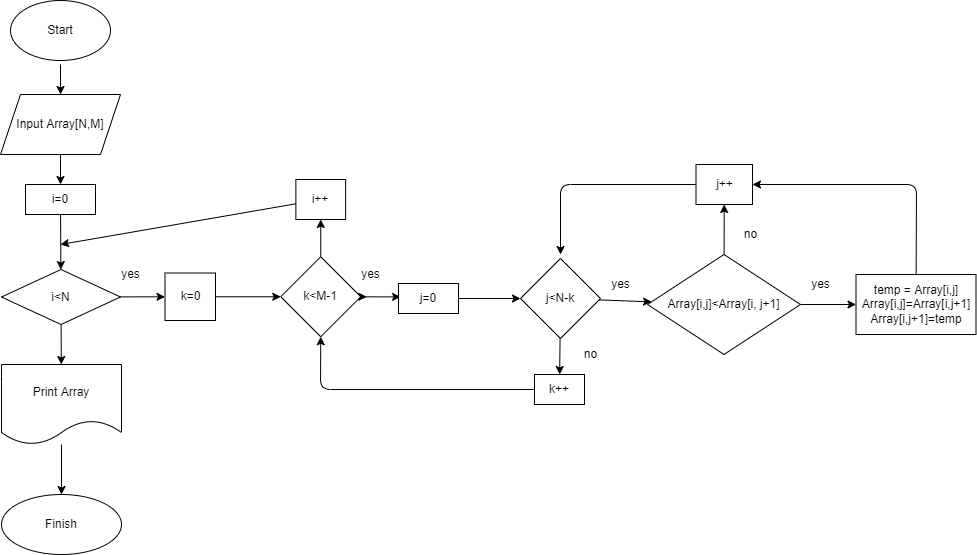

The diagram above was exported from draw.io. Its source (the exported page's mxGraphModel, read from the mxfile embedded in the PNG):
<mxGraphModel dx="796" dy="443" grid="1" gridSize="10" guides="1" tooltips="1" connect="1" arrows="1" fold="1" page="1" pageScale="1" pageWidth="827" pageHeight="1169" math="0" shadow="0">
  <root>
    <mxCell id="0" />
    <mxCell id="1" parent="0" />
    <mxCell id="5" value="" style="edgeStyle=none;html=1;" parent="1" target="4" edge="1">
      <mxGeometry relative="1" as="geometry">
        <mxPoint x="230" y="90" as="sourcePoint" />
      </mxGeometry>
    </mxCell>
    <mxCell id="3" value="Start" style="ellipse;whiteSpace=wrap;html=1;" parent="1" vertex="1">
      <mxGeometry x="180" y="26" width="100" height="60" as="geometry" />
    </mxCell>
    <mxCell id="7" value="" style="edgeStyle=none;html=1;" parent="1" source="4" target="6" edge="1">
      <mxGeometry relative="1" as="geometry" />
    </mxCell>
    <mxCell id="4" value="Input Array[N,M]" style="shape=parallelogram;perimeter=parallelogramPerimeter;whiteSpace=wrap;html=1;fixedSize=1;" parent="1" vertex="1">
      <mxGeometry x="170" y="120" width="120" height="60" as="geometry" />
    </mxCell>
    <mxCell id="9" value="" style="edgeStyle=none;html=1;" edge="1" parent="1" source="6" target="8">
      <mxGeometry relative="1" as="geometry" />
    </mxCell>
    <mxCell id="6" value="i=0" style="whiteSpace=wrap;html=1;" parent="1" vertex="1">
      <mxGeometry x="195" y="210" width="70" height="30" as="geometry" />
    </mxCell>
    <mxCell id="11" value="" style="edgeStyle=none;html=1;" edge="1" parent="1" source="8" target="10">
      <mxGeometry relative="1" as="geometry" />
    </mxCell>
    <mxCell id="49" value="" style="edgeStyle=none;html=1;" edge="1" parent="1" source="8" target="48">
      <mxGeometry relative="1" as="geometry" />
    </mxCell>
    <mxCell id="8" value="i&amp;lt;N" style="rhombus;whiteSpace=wrap;html=1;" vertex="1" parent="1">
      <mxGeometry x="171" y="295" width="119" height="55" as="geometry" />
    </mxCell>
    <mxCell id="13" value="" style="edgeStyle=none;html=1;" edge="1" parent="1" source="10" target="12">
      <mxGeometry relative="1" as="geometry" />
    </mxCell>
    <mxCell id="10" value="k=0" style="whiteSpace=wrap;html=1;" vertex="1" parent="1">
      <mxGeometry x="334.5" y="298.5" width="50.5" height="47.5" as="geometry" />
    </mxCell>
    <mxCell id="15" value="" style="edgeStyle=none;html=1;" edge="1" parent="1" source="12">
      <mxGeometry relative="1" as="geometry">
        <mxPoint x="536.25" y="322.25" as="targetPoint" />
      </mxGeometry>
    </mxCell>
    <mxCell id="21" value="" style="edgeStyle=none;html=1;" edge="1" parent="1" source="12">
      <mxGeometry relative="1" as="geometry">
        <mxPoint x="570.0833333333333" y="322.41666666666663" as="targetPoint" />
      </mxGeometry>
    </mxCell>
    <mxCell id="45" value="" style="edgeStyle=none;html=1;" edge="1" parent="1" source="12" target="44">
      <mxGeometry relative="1" as="geometry" />
    </mxCell>
    <mxCell id="12" value="k&amp;lt;M-1" style="rhombus;whiteSpace=wrap;html=1;" vertex="1" parent="1">
      <mxGeometry x="450.25" y="282.25" width="80" height="80" as="geometry" />
    </mxCell>
    <mxCell id="27" value="" style="edgeStyle=none;html=1;" edge="1" parent="1" source="14" target="26">
      <mxGeometry relative="1" as="geometry" />
    </mxCell>
    <mxCell id="40" value="" style="edgeStyle=none;html=1;" edge="1" parent="1" source="14" target="39">
      <mxGeometry relative="1" as="geometry" />
    </mxCell>
    <mxCell id="14" value="j&amp;lt;N-k" style="rhombus;whiteSpace=wrap;html=1;" vertex="1" parent="1">
      <mxGeometry x="690" y="284" width="80" height="80" as="geometry" />
    </mxCell>
    <mxCell id="16" value="yes" style="text;html=1;align=center;verticalAlign=middle;resizable=0;points=[];autosize=1;strokeColor=none;fillColor=none;" vertex="1" parent="1">
      <mxGeometry x="285" y="290" width="30" height="20" as="geometry" />
    </mxCell>
    <mxCell id="17" value="yes" style="text;html=1;align=center;verticalAlign=middle;resizable=0;points=[];autosize=1;strokeColor=none;fillColor=none;" vertex="1" parent="1">
      <mxGeometry x="525" y="290" width="30" height="20" as="geometry" />
    </mxCell>
    <mxCell id="23" value="" style="edgeStyle=none;html=1;" edge="1" parent="1" source="22" target="14">
      <mxGeometry relative="1" as="geometry" />
    </mxCell>
    <mxCell id="22" value="j=0" style="rounded=0;whiteSpace=wrap;html=1;" vertex="1" parent="1">
      <mxGeometry x="568" y="309" width="60" height="30" as="geometry" />
    </mxCell>
    <mxCell id="29" value="" style="edgeStyle=none;html=1;" edge="1" parent="1" source="26" target="28">
      <mxGeometry relative="1" as="geometry" />
    </mxCell>
    <mxCell id="33" value="" style="edgeStyle=none;html=1;" edge="1" parent="1" source="26" target="32">
      <mxGeometry relative="1" as="geometry" />
    </mxCell>
    <mxCell id="26" value="Array[i,j]&amp;lt;Array[i, j+1]" style="rhombus;whiteSpace=wrap;html=1;" vertex="1" parent="1">
      <mxGeometry x="817" y="280" width="153" height="100" as="geometry" />
    </mxCell>
    <mxCell id="36" value="" style="edgeStyle=none;html=1;entryX=1;entryY=0.5;entryDx=0;entryDy=0;" edge="1" parent="1" source="28" target="32">
      <mxGeometry relative="1" as="geometry">
        <mxPoint x="1086" y="140" as="targetPoint" />
        <Array as="points">
          <mxPoint x="1086" y="210" />
        </Array>
      </mxGeometry>
    </mxCell>
    <mxCell id="28" value="temp = Array[i,j]&lt;br&gt;Array[i,j]=Array[i,j+1]&lt;br&gt;Array[i,j+1]=temp" style="whiteSpace=wrap;html=1;" vertex="1" parent="1">
      <mxGeometry x="1025.5" y="300" width="120" height="60" as="geometry" />
    </mxCell>
    <mxCell id="30" value="yes" style="text;html=1;align=center;verticalAlign=middle;resizable=0;points=[];autosize=1;strokeColor=none;fillColor=none;" vertex="1" parent="1">
      <mxGeometry x="775" y="300" width="30" height="20" as="geometry" />
    </mxCell>
    <mxCell id="31" value="yes" style="text;html=1;align=center;verticalAlign=middle;resizable=0;points=[];autosize=1;strokeColor=none;fillColor=none;" vertex="1" parent="1">
      <mxGeometry x="975" y="300" width="30" height="20" as="geometry" />
    </mxCell>
    <mxCell id="38" value="" style="edgeStyle=none;html=1;" edge="1" parent="1" source="32">
      <mxGeometry relative="1" as="geometry">
        <mxPoint x="730" y="280" as="targetPoint" />
        <Array as="points">
          <mxPoint x="730" y="210" />
        </Array>
      </mxGeometry>
    </mxCell>
    <mxCell id="32" value="j++" style="whiteSpace=wrap;html=1;" vertex="1" parent="1">
      <mxGeometry x="865.5" y="190" width="56.5" height="40" as="geometry" />
    </mxCell>
    <mxCell id="34" value="no" style="text;html=1;align=center;verticalAlign=middle;resizable=0;points=[];autosize=1;strokeColor=none;fillColor=none;" vertex="1" parent="1">
      <mxGeometry x="905" y="250" width="30" height="20" as="geometry" />
    </mxCell>
    <mxCell id="42" value="" style="edgeStyle=none;html=1;entryX=0.5;entryY=1;entryDx=0;entryDy=0;" edge="1" parent="1" source="39" target="12">
      <mxGeometry relative="1" as="geometry">
        <mxPoint x="474" y="415" as="targetPoint" />
        <Array as="points">
          <mxPoint x="490" y="415" />
        </Array>
      </mxGeometry>
    </mxCell>
    <mxCell id="39" value="k++" style="whiteSpace=wrap;html=1;" vertex="1" parent="1">
      <mxGeometry x="704" y="400" width="50" height="30" as="geometry" />
    </mxCell>
    <mxCell id="43" value="no" style="text;html=1;align=center;verticalAlign=middle;resizable=0;points=[];autosize=1;strokeColor=none;fillColor=none;" vertex="1" parent="1">
      <mxGeometry x="745" y="370" width="30" height="20" as="geometry" />
    </mxCell>
    <mxCell id="47" value="" style="edgeStyle=none;html=1;" edge="1" parent="1" source="44">
      <mxGeometry relative="1" as="geometry">
        <mxPoint x="230" y="270" as="targetPoint" />
      </mxGeometry>
    </mxCell>
    <mxCell id="44" value="i++" style="whiteSpace=wrap;html=1;" vertex="1" parent="1">
      <mxGeometry x="465.38" y="205" width="49.75" height="40" as="geometry" />
    </mxCell>
    <mxCell id="51" value="" style="edgeStyle=none;html=1;" edge="1" parent="1" source="48" target="50">
      <mxGeometry relative="1" as="geometry" />
    </mxCell>
    <mxCell id="48" value="Print Array" style="shape=document;whiteSpace=wrap;html=1;boundedLbl=1;" vertex="1" parent="1">
      <mxGeometry x="171" y="390" width="120" height="80" as="geometry" />
    </mxCell>
    <mxCell id="50" value="Finish" style="ellipse;whiteSpace=wrap;html=1;" vertex="1" parent="1">
      <mxGeometry x="171" y="520" width="120" height="60" as="geometry" />
    </mxCell>
  </root>
</mxGraphModel>